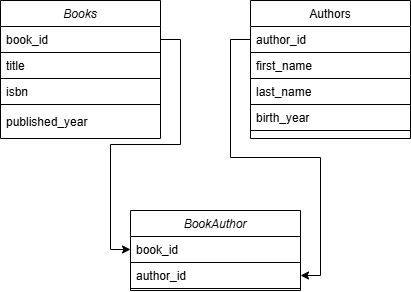

The diagram above was exported from draw.io. Its source (the exported page's mxGraphModel, read from the mxfile embedded in the PNG):
<mxGraphModel dx="1426" dy="781" grid="1" gridSize="10" guides="1" tooltips="1" connect="1" arrows="1" fold="1" page="1" pageScale="1" pageWidth="827" pageHeight="1169" math="0" shadow="0">
  <root>
    <mxCell id="WIyWlLk6GJQsqaUBKTNV-0" />
    <mxCell id="WIyWlLk6GJQsqaUBKTNV-1" parent="WIyWlLk6GJQsqaUBKTNV-0" />
    <mxCell id="zkfFHV4jXpPFQw0GAbJ--0" value="Books" style="swimlane;fontStyle=2;align=center;verticalAlign=top;childLayout=stackLayout;horizontal=1;startSize=26;horizontalStack=0;resizeParent=1;resizeLast=0;collapsible=1;marginBottom=0;rounded=0;shadow=0;strokeWidth=1;" parent="WIyWlLk6GJQsqaUBKTNV-1" vertex="1">
      <mxGeometry x="220" y="120" width="160" height="138" as="geometry">
        <mxRectangle x="230" y="140" width="160" height="26" as="alternateBounds" />
      </mxGeometry>
    </mxCell>
    <mxCell id="zkfFHV4jXpPFQw0GAbJ--1" value="book_id" style="text;align=left;verticalAlign=top;spacingLeft=4;spacingRight=4;overflow=hidden;rotatable=0;points=[[0,0.5],[1,0.5]];portConstraint=eastwest;" parent="zkfFHV4jXpPFQw0GAbJ--0" vertex="1">
      <mxGeometry y="26" width="160" height="26" as="geometry" />
    </mxCell>
    <mxCell id="zkfFHV4jXpPFQw0GAbJ--2" value="title" style="text;align=left;verticalAlign=top;spacingLeft=4;spacingRight=4;overflow=hidden;rotatable=0;points=[[0,0.5],[1,0.5]];portConstraint=eastwest;rounded=0;shadow=0;html=0;strokeColor=default;" parent="zkfFHV4jXpPFQw0GAbJ--0" vertex="1">
      <mxGeometry y="52" width="160" height="26" as="geometry" />
    </mxCell>
    <mxCell id="zkfFHV4jXpPFQw0GAbJ--3" value="isbn" style="text;align=left;verticalAlign=top;spacingLeft=4;spacingRight=4;overflow=hidden;rotatable=0;points=[[0,0.5],[1,0.5]];portConstraint=eastwest;rounded=0;shadow=0;html=0;" parent="zkfFHV4jXpPFQw0GAbJ--0" vertex="1">
      <mxGeometry y="78" width="160" height="22" as="geometry" />
    </mxCell>
    <mxCell id="zkfFHV4jXpPFQw0GAbJ--4" value="" style="line;html=1;strokeWidth=1;align=left;verticalAlign=middle;spacingTop=-1;spacingLeft=3;spacingRight=3;rotatable=0;labelPosition=right;points=[];portConstraint=eastwest;" parent="zkfFHV4jXpPFQw0GAbJ--0" vertex="1">
      <mxGeometry y="100" width="160" height="8" as="geometry" />
    </mxCell>
    <mxCell id="zkfFHV4jXpPFQw0GAbJ--5" value="published_year" style="text;align=left;verticalAlign=top;spacingLeft=4;spacingRight=4;overflow=hidden;rotatable=0;points=[[0,0.5],[1,0.5]];portConstraint=eastwest;" parent="zkfFHV4jXpPFQw0GAbJ--0" vertex="1">
      <mxGeometry y="108" width="160" height="26" as="geometry" />
    </mxCell>
    <mxCell id="zkfFHV4jXpPFQw0GAbJ--17" value="Authors" style="swimlane;fontStyle=0;align=center;verticalAlign=top;childLayout=stackLayout;horizontal=1;startSize=26;horizontalStack=0;resizeParent=1;resizeLast=0;collapsible=1;marginBottom=0;rounded=0;shadow=0;strokeWidth=1;" parent="WIyWlLk6GJQsqaUBKTNV-1" vertex="1">
      <mxGeometry x="470" y="120" width="160" height="138" as="geometry">
        <mxRectangle x="550" y="140" width="160" height="26" as="alternateBounds" />
      </mxGeometry>
    </mxCell>
    <mxCell id="zkfFHV4jXpPFQw0GAbJ--18" value="author_id" style="text;align=left;verticalAlign=top;spacingLeft=4;spacingRight=4;overflow=hidden;rotatable=0;points=[[0,0.5],[1,0.5]];portConstraint=eastwest;" parent="zkfFHV4jXpPFQw0GAbJ--17" vertex="1">
      <mxGeometry y="26" width="160" height="26" as="geometry" />
    </mxCell>
    <mxCell id="zkfFHV4jXpPFQw0GAbJ--19" value="first_name    " style="text;align=left;verticalAlign=top;spacingLeft=4;spacingRight=4;overflow=hidden;rotatable=0;points=[[0,0.5],[1,0.5]];portConstraint=eastwest;rounded=0;shadow=0;html=0;strokeColor=default;" parent="zkfFHV4jXpPFQw0GAbJ--17" vertex="1">
      <mxGeometry y="52" width="160" height="26" as="geometry" />
    </mxCell>
    <mxCell id="zkfFHV4jXpPFQw0GAbJ--20" value="last_name" style="text;align=left;verticalAlign=top;spacingLeft=4;spacingRight=4;overflow=hidden;rotatable=0;points=[[0,0.5],[1,0.5]];portConstraint=eastwest;rounded=0;shadow=0;html=0;strokeColor=default;" parent="zkfFHV4jXpPFQw0GAbJ--17" vertex="1">
      <mxGeometry y="78" width="160" height="26" as="geometry" />
    </mxCell>
    <mxCell id="zkfFHV4jXpPFQw0GAbJ--21" value="birth_year" style="text;align=left;verticalAlign=top;spacingLeft=4;spacingRight=4;overflow=hidden;rotatable=0;points=[[0,0.5],[1,0.5]];portConstraint=eastwest;rounded=0;shadow=0;html=0;strokeColor=default;" parent="zkfFHV4jXpPFQw0GAbJ--17" vertex="1">
      <mxGeometry y="104" width="160" height="26" as="geometry" />
    </mxCell>
    <mxCell id="zkfFHV4jXpPFQw0GAbJ--23" value="" style="line;html=1;strokeWidth=1;align=left;verticalAlign=middle;spacingTop=-1;spacingLeft=3;spacingRight=3;rotatable=0;labelPosition=right;points=[];portConstraint=eastwest;strokeColor=none;" parent="zkfFHV4jXpPFQw0GAbJ--17" vertex="1">
      <mxGeometry y="130" width="160" height="8" as="geometry" />
    </mxCell>
    <mxCell id="WEOnnm_9EXOyPJJQ56ZT-3" value="BookAuthor" style="swimlane;fontStyle=2;align=center;verticalAlign=top;childLayout=stackLayout;horizontal=1;startSize=26;horizontalStack=0;resizeParent=1;resizeLast=0;collapsible=1;marginBottom=0;rounded=0;shadow=0;strokeWidth=1;" vertex="1" parent="WIyWlLk6GJQsqaUBKTNV-1">
      <mxGeometry x="350" y="330" width="170" height="80" as="geometry">
        <mxRectangle x="230" y="140" width="160" height="26" as="alternateBounds" />
      </mxGeometry>
    </mxCell>
    <mxCell id="WEOnnm_9EXOyPJJQ56ZT-4" value="book_id" style="text;align=left;verticalAlign=top;spacingLeft=4;spacingRight=4;overflow=hidden;rotatable=0;points=[[0,0.5],[1,0.5]];portConstraint=eastwest;" vertex="1" parent="WEOnnm_9EXOyPJJQ56ZT-3">
      <mxGeometry y="26" width="170" height="26" as="geometry" />
    </mxCell>
    <mxCell id="WEOnnm_9EXOyPJJQ56ZT-5" value="author_id" style="text;align=left;verticalAlign=top;spacingLeft=4;spacingRight=4;overflow=hidden;rotatable=0;points=[[0,0.5],[1,0.5]];portConstraint=eastwest;rounded=0;shadow=0;html=0;strokeColor=default;" vertex="1" parent="WEOnnm_9EXOyPJJQ56ZT-3">
      <mxGeometry y="52" width="170" height="26" as="geometry" />
    </mxCell>
    <mxCell id="WEOnnm_9EXOyPJJQ56ZT-9" style="edgeStyle=orthogonalEdgeStyle;rounded=0;orthogonalLoop=1;jettySize=auto;html=1;exitX=0;exitY=0.5;exitDx=0;exitDy=0;entryX=1;entryY=0.5;entryDx=0;entryDy=0;" edge="1" parent="WIyWlLk6GJQsqaUBKTNV-1" source="zkfFHV4jXpPFQw0GAbJ--18" target="WEOnnm_9EXOyPJJQ56ZT-5">
      <mxGeometry relative="1" as="geometry" />
    </mxCell>
    <mxCell id="WEOnnm_9EXOyPJJQ56ZT-10" style="edgeStyle=orthogonalEdgeStyle;rounded=0;orthogonalLoop=1;jettySize=auto;html=1;exitX=1;exitY=0.5;exitDx=0;exitDy=0;" edge="1" parent="WIyWlLk6GJQsqaUBKTNV-1" source="zkfFHV4jXpPFQw0GAbJ--1" target="WEOnnm_9EXOyPJJQ56ZT-4">
      <mxGeometry relative="1" as="geometry" />
    </mxCell>
  </root>
</mxGraphModel>